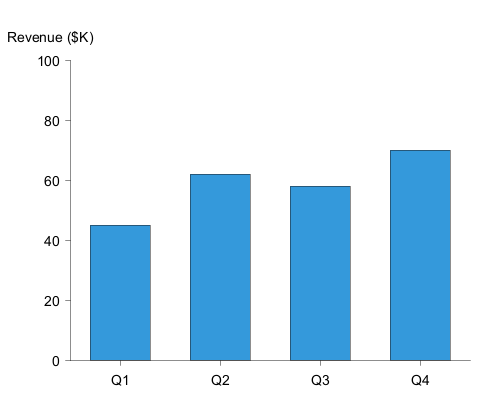

The diagram above was rendered by PlantUML. Its source (embedded in the PNG):
@startchart
h-axis [Q1, Q2, Q3, Q4]
v-axis "Revenue ($K)" 0 --> 100 label-top
bar "Sales" [45, 62, 58, 70] #3498db
@endchart